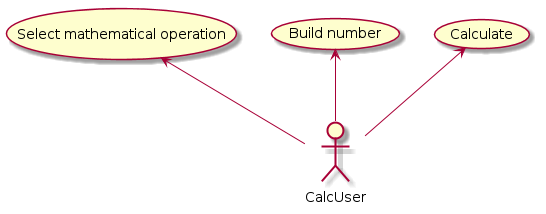

The diagram above was rendered by PlantUML. Its source (embedded in the PNG):
@startuml
     top to bottom direction
     actor CalcUser
     usecase (Calculate) as UC1
     usecase (Build number) as UC2
     usecase (Select mathematical operation) as UC4

     CalcUser -up-> UC1
     CalcUser -up-> UC2
     CalcUser -up-> UC4

@enduml